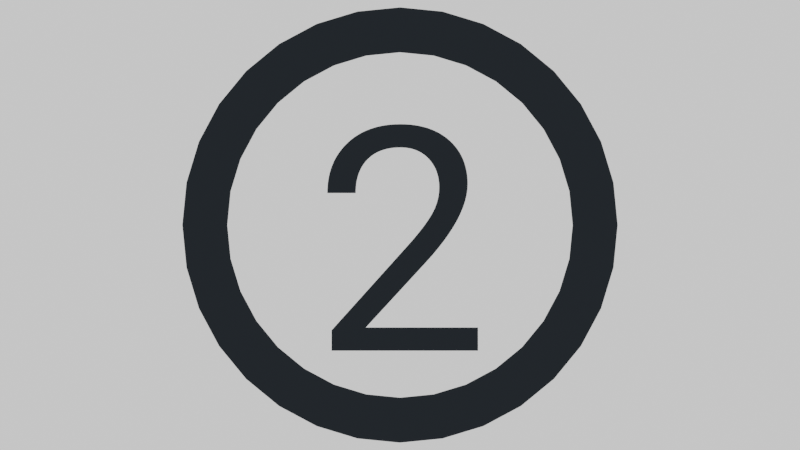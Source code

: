 # Source: steps_subtitle_image.blend  (saved by Blender 3.6.11; exported with 4.5.12 LTS)
import bpy
from mathutils import Matrix  # noqa: F401  (used for matrix-valued properties, if any)

bpy.ops.wm.read_factory_settings(use_empty=True)
scene = bpy.context.scene
scene.name = 'Scene'

# ---- collections
col_collection = bpy.data.collections.new('Collection'); scene.collection.children.link(col_collection)
col_lights = bpy.data.collections.new('Lights'); scene.collection.children.link(col_lights)

# ---- materials (node trees are filled in below, after node groups)
mat_material_001 = bpy.data.materials.new('Material.001')
mat_material_001.use_backface_culling = True
mat_material_001.use_transparent_shadow = False
mat_material_001.diffuse_color = (0.8796, 0.6584, 0.1221, 1.0)

# ---- material node trees
mat_material_001.use_nodes = True; mat_material_001.node_tree.nodes.clear()
_N = mat_material_001.node_tree.nodes; _L = mat_material_001.node_tree.links
n0 = _N.new('ShaderNodeOutputMaterial'); n0.name = 'Material Output'; n0.location = (300, 300)
n1 = _N.new('ShaderNodeEmission'); n1.name = 'Emission'; n1.location = (10, 300)
n1.inputs[0].default_value = (0.01521, 0.0185, 0.02217, 1.0)
_L.new(n1.outputs[0], n0.inputs[0])
n0.is_active_output = True

# ---- world
world_world = bpy.data.worlds.new('World'); scene.world = world_world
world_world.use_nodes = True; world_world.node_tree.nodes.clear()
_N = world_world.node_tree.nodes; _L = world_world.node_tree.links
n0 = _N.new('ShaderNodeOutputWorld'); n0.name = 'World Output'; n0.location = (300, 300)
n1 = _N.new('ShaderNodeBackground'); n1.name = 'Background'; n1.location = (110, 300)
n2 = _N.new('ShaderNodeEmission'); n2.name = 'Emission'; n2.location = (110, 300)
n2.inputs[0].default_value = (0.8, 0.8, 0.8, 1.0)
_L.new(n2.outputs[0], n0.inputs[0])
n0.is_active_output = True
world_world.color = (0.05088, 0.05088, 0.05088)
world_world.use_sun_shadow = False
world_world.sun_shadow_jitter_overblur = 0.0

# ---- cameras
cam_camera = bpy.data.cameras.new('Camera')
cam_camera.type = 'ORTHO'
cam_camera.clip_end = 100.0
cam_camera.ortho_scale = 7.314

# ---- lights
light_light = bpy.data.lights.new('Light', 'SPOT')
light_light.transmission_factor = 0.0
light_light.energy = 1000.0
light_light.shadow_soft_size = 0.1
light_light.shadow_maximum_resolution = 0.006
light_light.use_absolute_resolution = True
light_light.spot_size = 1.309

# ---- meshes
me_circle_001 = bpy.data.meshes.new('Circle.001')
me_circle_001.from_pydata([(0.0, 1.0, 0.0), (-0.1951, 0.9808, 0.0), (-0.3827, 0.9239, 0.0), (-0.5556, 0.8315, 0.0), (-0.7071, 0.7071, 0.0), (-0.8315, 0.5556, 0.0), (-0.9239, 0.3827, 0.0), (-0.9808, 0.1951, 0.0), (-1.0, 0.0, 0.0), (-0.9808, -0.1951, 0.0), (-0.9239, -0.3827, 0.0), (-0.8315, -0.5556, 0.0), (-0.7071, -0.7071, 0.0), (-0.5556, -0.8315, 0.0), (-0.3827, -0.9239, 0.0), (-0.1951, -0.9808, 0.0), (0.0, -1.0, 0.0), (0.1951, -0.9808, 0.0), (0.3827, -0.9239, 0.0), (0.5556, -0.8315, 0.0), (0.7071, -0.7071, 0.0), (0.8315, -0.5556, 0.0), (0.9239, -0.3827, 0.0), (0.9808, -0.1951, 0.0), (1.0, 0.0, 0.0), (0.9808, 0.1951, 0.0), (0.9239, 0.3827, 0.0), (0.8315, 0.5556, 0.0), (0.7071, 0.7071, 0.0), (0.5556, 0.8315, 0.0), (0.3827, 0.9239, 0.0), (0.1951, 0.9808, 0.0), (0.0, 0.7933, 0.0), (-0.1548, 0.7781, 0.0), (-0.3036, 0.7329, 0.0), (-0.4407, 0.6596, 0.0), (-0.561, 0.561, 0.0), (-0.6596, 0.4407, 0.0), (-0.7329, 0.3036, 0.0), (-0.7781, 0.1548, 0.0), (-0.7933, 0.0, 0.0), (-0.7781, -0.1548, 0.0), (-0.7329, -0.3036, 0.0), (-0.6596, -0.4407, 0.0), (-0.561, -0.561, 0.0), (-0.4407, -0.6596, 0.0), (-0.3036, -0.7329, 0.0), (-0.1548, -0.7781, 0.0), (0.0, -0.7933, 0.0), (0.1548, -0.7781, 0.0), (0.3036, -0.7329, 0.0), (0.4407, -0.6596, 0.0), (0.561, -0.561, 0.0), (0.6596, -0.4407, 0.0), (0.7329, -0.3036, 0.0), (0.7781, -0.1548, 0.0), (0.7933, 0.0, 0.0), (0.7781, 0.1548, 0.0), (0.7329, 0.3036, 0.0), (0.6596, 0.4407, 0.0), (0.561, 0.561, 0.0), (0.4407, 0.6596, 0.0), (0.3036, 0.7329, 0.0), (0.1548, 0.7781, 0.0), (0.0, 1.0, -0.207), (-0.1951, 0.9808, -0.207), (-0.3827, 0.9239, -0.207), (-0.5556, 0.8315, -0.207), (-0.7071, 0.7071, -0.207), (-0.8315, 0.5556, -0.207), (-0.9239, 0.3827, -0.207), (-0.9808, 0.1951, -0.207), (-1.0, 0.0, -0.207), (-0.9808, -0.1951, -0.207), (-0.9239, -0.3827, -0.207), (-0.8315, -0.5556, -0.207), (-0.7071, -0.7071, -0.207), (-0.5556, -0.8315, -0.207), (-0.3827, -0.9239, -0.207), (-0.1951, -0.9808, -0.207), (0.0, -1.0, -0.207), (0.1951, -0.9808, -0.207), (0.3827, -0.9239, -0.207), (0.5556, -0.8315, -0.207), (0.7071, -0.7071, -0.207), (0.8315, -0.5556, -0.207), (0.9239, -0.3827, -0.207), (0.9808, -0.1951, -0.207), (1.0, 0.0, -0.207), (0.9808, 0.1951, -0.207), (0.9239, 0.3827, -0.207), (0.8315, 0.5556, -0.207), (0.7071, 0.7071, -0.207), (0.5556, 0.8315, -0.207), (0.3827, 0.9239, -0.207), (0.1951, 0.9808, -0.207), (0.0, 0.7933, -0.207), (-0.1548, 0.7781, -0.207), (-0.3036, 0.7329, -0.207), (-0.4407, 0.6596, -0.207), (-0.561, 0.561, -0.207), (-0.6596, 0.4407, -0.207), (-0.7329, 0.3036, -0.207), (-0.7781, 0.1548, -0.207), (-0.7933, 0.0, -0.207), (-0.7781, -0.1548, -0.207), (-0.7329, -0.3036, -0.207), (-0.6596, -0.4407, -0.207), (-0.561, -0.561, -0.207), (-0.4407, -0.6596, -0.207), (-0.3036, -0.7329, -0.207), (-0.1548, -0.7781, -0.207), (0.0, -0.7933, -0.207), (0.1548, -0.7781, -0.207), (0.3036, -0.7329, -0.207), (0.4407, -0.6596, -0.207), (0.561, -0.561, -0.207), (0.6596, -0.4407, -0.207), (0.7329, -0.3036, -0.207), (0.7781, -0.1548, -0.207), (0.7933, 0.0, -0.207), (0.7781, 0.1548, -0.207), (0.7329, 0.3036, -0.207), (0.6596, 0.4407, -0.207), (0.561, 0.561, -0.207), (0.4407, 0.6596, -0.207), (0.3036, 0.7329, -0.207), (0.1548, 0.7781, -0.207)], [], [(33, 1, 2, 34), (34, 2, 3, 35), (35, 3, 4, 36), (36, 4, 5, 37), (37, 5, 6, 38), (38, 6, 7, 39), (39, 7, 8, 40), (40, 8, 9, 41), (41, 9, 10, 42), (42, 10, 11, 43), (43, 11, 12, 44), (44, 12, 13, 45), (45, 13, 14, 46), (46, 14, 15, 47), (47, 15, 16, 48), (48, 16, 17, 49), (49, 17, 18, 50), (50, 18, 19, 51), (51, 19, 20, 52), (52, 20, 21, 53), (53, 21, 22, 54), (54, 22, 23, 55), (55, 23, 24, 56), (56, 24, 25, 57), (57, 25, 26, 58), (58, 26, 27, 59), (59, 27, 28, 60), (60, 28, 29, 61), (61, 29, 30, 62), (62, 30, 31, 63), (63, 31, 0, 32), (32, 0, 1, 33), (97, 98, 66, 65), (98, 99, 67, 66), (99, 100, 68, 67), (100, 101, 69, 68), (101, 102, 70, 69), (102, 103, 71, 70), (103, 104, 72, 71), (104, 105, 73, 72), (105, 106, 74, 73), (106, 107, 75, 74), (107, 108, 76, 75), (108, 109, 77, 76), (109, 110, 78, 77), (110, 111, 79, 78), (111, 112, 80, 79), (112, 113, 81, 80), (113, 114, 82, 81), (114, 115, 83, 82), (115, 116, 84, 83), (116, 117, 85, 84), (117, 118, 86, 85), (118, 119, 87, 86), (119, 120, 88, 87), (120, 121, 89, 88), (121, 122, 90, 89), (122, 123, 91, 90), (123, 124, 92, 91), (124, 125, 93, 92), (125, 126, 94, 93), (126, 127, 95, 94), (127, 96, 64, 95), (96, 97, 65, 64), (49, 50, 114, 113), (24, 23, 87, 88), (50, 51, 115, 114), (25, 24, 88, 89), (51, 52, 116, 115), (26, 25, 89, 90), (52, 53, 117, 116), (27, 26, 90, 91), (1, 0, 64, 65), (53, 54, 118, 117), (28, 27, 91, 92), (2, 1, 65, 66), (54, 55, 119, 118), (29, 28, 92, 93), (3, 2, 66, 67), (55, 56, 120, 119), (30, 29, 93, 94), (4, 3, 67, 68), (56, 57, 121, 120), (31, 30, 94, 95), (5, 4, 68, 69), (57, 58, 122, 121), (0, 31, 95, 64), (6, 5, 69, 70), (58, 59, 123, 122), (32, 33, 97, 96), (7, 6, 70, 71), (59, 60, 124, 123), (33, 34, 98, 97), (8, 7, 71, 72), (60, 61, 125, 124), (34, 35, 99, 98), (9, 8, 72, 73), (61, 62, 126, 125), (35, 36, 100, 99), (10, 9, 73, 74), (62, 63, 127, 126), (36, 37, 101, 100), (11, 10, 74, 75), (63, 32, 96, 127), (37, 38, 102, 101), (12, 11, 75, 76), (38, 39, 103, 102), (13, 12, 76, 77), (39, 40, 104, 103), (14, 13, 77, 78), (40, 41, 105, 104), (15, 14, 78, 79), (41, 42, 106, 105), (16, 15, 79, 80), (42, 43, 107, 106), (17, 16, 80, 81), (43, 44, 108, 107), (18, 17, 81, 82), (44, 45, 109, 108), (19, 18, 82, 83), (45, 46, 110, 109), (20, 19, 83, 84), (46, 47, 111, 110), (21, 20, 84, 85), (47, 48, 112, 111), (22, 21, 85, 86), (48, 49, 113, 112), (23, 22, 86, 87)])
_uv = me_circle_001.uv_layers.new(name='UVMap')
_uv.uv.foreach_set('vector', [0.0, 0.0, 0.0, 0.0, 0.0, 0.0, 0.0, 0.0, 0.0, 0.0, 0.0, 0.0, 0.0, 0.0, 0.0, 0.0, 0.0, 0.0, 0.0, 0.0, 0.0, 0.0, 0.0, 0.0, 0.0, 0.0, 0.0, 0.0, 0.0, 0.0, 0.0, 0.0, 0.0, 0.0, 0.0, 0.0, 0.0, 0.0, 0.0, 0.0, 0.0, 0.0, 0.0, 0.0, 0.0, 0.0, 0.0, 0.0, 0.0, 0.0, 0.0, 0.0, 0.0, 0.0, 0.0, 0.0, 0.0, 0.0, 0.0, 0.0, 0.0, 0.0, 0.0, 0.0, 0.0, 0.0, 0.0, 0.0, 0.0, 0.0, 0.0, 0.0, 0.0, 0.0, 0.0, 0.0, 0.0, 0.0, 0.0, 0.0, 0.0, 0.0, 0.0, 0.0, 0.0, 0.0, 0.0, 0.0, 0.0, 0.0, 0.0, 0.0, 0.0, 0.0, 0.0, 0.0, 0.0, 0.0, 0.0, 0.0, 0.0, 0.0, 0.0, 0.0, 0.0, 0.0, 0.0, 0.0, 0.0, 0.0, 0.0, 0.0, 0.0, 0.0, 0.0, 0.0, 0.0, 0.0, 0.0, 0.0, 0.0, 0.0, 0.0, 0.0, 0.0, 0.0, 0.0, 0.0, 0.0, 0.0, 0.0, 0.0, 0.0, 0.0, 0.0, 0.0, 0.0, 0.0, 0.0, 0.0, 0.0, 0.0, 0.0, 0.0, 0.0, 0.0, 0.0, 0.0, 0.0, 0.0, 0.0, 0.0, 0.0, 0.0, 0.0, 0.0, 0.0, 0.0, 0.0, 0.0, 0.0, 0.0, 0.0, 0.0, 0.0, 0.0, 0.0, 0.0, 0.0, 0.0, 0.0, 0.0, 0.0, 0.0, 0.0, 0.0, 0.0, 0.0, 0.0, 0.0, 0.0, 0.0, 0.0, 0.0, 0.0, 0.0, 0.0, 0.0, 0.0, 0.0, 0.0, 0.0, 0.0, 0.0, 0.0, 0.0, 0.0, 0.0, 0.0, 0.0, 0.0, 0.0, 0.0, 0.0, 0.0, 0.0, 0.0, 0.0, 0.0, 0.0, 0.0, 0.0, 0.0, 0.0, 0.0, 0.0, 0.0, 0.0, 0.0, 0.0, 0.0, 0.0, 0.0, 0.0, 0.0, 0.0, 0.0, 0.0, 0.0, 0.0, 0.0, 0.0, 0.0, 0.0, 0.0, 0.0, 0.0, 0.0, 0.0, 0.0, 0.0, 0.0, 0.0, 0.0, 0.0, 0.0, 0.0, 0.0, 0.0, 0.0, 0.0, 0.0, 0.0, 0.0, 0.0, 0.0, 0.0, 0.0, 0.0, 0.0, 0.0, 0.0, 0.0, 0.0, 0.0, 0.0, 0.0, 0.0, 0.0, 0.0, 0.0, 0.0, 0.0, 0.0, 0.0, 0.0, 0.0, 0.0, 0.0, 0.0, 0.0, 0.0, 0.0, 0.0, 0.0, 0.0, 0.0, 0.0, 0.0, 0.0, 0.0, 0.0, 0.0, 0.0, 0.0, 0.0, 0.0, 0.0, 0.0, 0.0, 0.0, 0.0, 0.0, 0.0, 0.0, 0.0, 0.0, 0.0, 0.0, 0.0, 0.0, 0.0, 0.0, 0.0, 0.0, 0.0, 0.0, 0.0, 0.0, 0.0, 0.0, 0.0, 0.0, 0.0, 0.0, 0.0, 0.0, 0.0, 0.0, 0.0, 0.0, 0.0, 0.0, 0.0, 0.0, 0.0, 0.0, 0.0, 0.0, 0.0, 0.0, 0.0, 0.0, 0.0, 0.0, 0.0, 0.0, 0.0, 0.0, 0.0, 0.0, 0.0, 0.0, 0.0, 0.0, 0.0, 0.0, 0.0, 0.0, 0.0, 0.0, 0.0, 0.0, 0.0, 0.0, 0.0, 0.0, 0.0, 0.0, 0.0, 0.0, 0.0, 0.0, 0.0, 0.0, 0.0, 0.0, 0.0, 0.0, 0.0, 0.0, 0.0, 0.0, 0.0, 0.0, 0.0, 0.0, 0.0, 0.0, 0.0, 0.0, 0.0, 0.0, 0.0, 0.0, 0.0, 0.0, 0.0, 0.0, 0.0, 0.0, 0.0, 0.0, 0.0, 0.0, 0.0, 0.0, 0.0, 0.0, 0.0, 0.0, 0.0, 0.0, 0.0, 0.0, 0.0, 0.0, 0.0, 0.0, 0.0, 0.0, 0.0, 0.0, 0.0, 0.0, 0.0, 0.0, 0.0, 0.0, 0.0, 0.0, 0.0, 0.0, 0.0, 0.0, 0.0, 0.0, 0.0, 0.0, 0.0, 0.0, 0.0, 0.0, 0.0, 0.0, 0.0, 0.0, 0.0, 0.0, 0.0, 0.0, 0.0, 0.0, 0.0, 0.0, 0.0, 0.0, 0.0, 0.0, 0.0, 0.0, 0.0, 0.0, 0.0, 0.0, 0.0, 0.0, 0.0, 0.0, 0.0, 0.0, 0.0, 0.0, 0.0, 0.0, 0.0, 0.0, 0.0, 0.0, 0.0, 0.0, 0.0, 0.0, 0.0, 0.0, 0.0, 0.0, 0.0, 0.0, 0.0, 0.0, 0.0, 0.0, 0.0, 0.0, 0.0, 0.0, 0.0, 0.0, 0.0, 0.0, 0.0, 0.0, 0.0, 0.0, 0.0, 0.0, 0.0, 0.0, 0.0, 0.0, 0.0, 0.0, 0.0, 0.0, 0.0, 0.0, 0.0, 0.0, 0.0, 0.0, 0.0, 0.0, 0.0, 0.0, 0.0, 0.0, 0.0, 0.0, 0.0, 0.0, 0.0, 0.0, 0.0, 0.0, 0.0, 0.0, 0.0, 0.0, 0.0, 0.0, 0.0, 0.0, 0.0, 0.0, 0.0, 0.0, 0.0, 0.0, 0.0, 0.0, 0.0, 0.0, 0.0, 0.0, 0.0, 0.0, 0.0, 0.0, 0.0, 0.0, 0.0, 0.0, 0.0, 0.0, 0.0, 0.0, 0.0, 0.0, 0.0, 0.0, 0.0, 0.0, 0.0, 0.0, 0.0, 0.0, 0.0, 0.0, 0.0, 0.0, 0.0, 0.0, 0.0, 0.0, 0.0, 0.0, 0.0, 0.0, 0.0, 0.0, 0.0, 0.0, 0.0, 0.0, 0.0, 0.0, 0.0, 0.0, 0.0, 0.0, 0.0, 0.0, 0.0, 0.0, 0.0, 0.0, 0.0, 0.0, 0.0, 0.0, 0.0, 0.0, 0.0, 0.0, 0.0, 0.0, 0.0, 0.0, 0.0, 0.0, 0.0, 0.0, 0.0, 0.0, 0.0, 0.0, 0.0, 0.0, 0.0, 0.0, 0.0, 0.0, 0.0, 0.0, 0.0, 0.0, 0.0, 0.0, 0.0, 0.0, 0.0, 0.0, 0.0, 0.0, 0.0, 0.0, 0.0, 0.0, 0.0, 0.0, 0.0, 0.0, 0.0, 0.0, 0.0, 0.0, 0.0, 0.0, 0.0, 0.0, 0.0, 0.0, 0.0, 0.0, 0.0, 0.0, 0.0, 0.0, 0.0, 0.0, 0.0, 0.0, 0.0, 0.0, 0.0, 0.0, 0.0, 0.0, 0.0, 0.0, 0.0, 0.0, 0.0, 0.0, 0.0, 0.0, 0.0, 0.0, 0.0, 0.0, 0.0, 0.0, 0.0, 0.0, 0.0, 0.0, 0.0, 0.0, 0.0, 0.0, 0.0, 0.0, 0.0, 0.0, 0.0, 0.0, 0.0, 0.0, 0.0, 0.0, 0.0, 0.0, 0.0, 0.0, 0.0, 0.0, 0.0, 0.0, 0.0, 0.0, 0.0, 0.0, 0.0, 0.0, 0.0, 0.0, 0.0, 0.0, 0.0, 0.0, 0.0, 0.0, 0.0, 0.0, 0.0, 0.0, 0.0, 0.0, 0.0, 0.0, 0.0, 0.0, 0.0, 0.0, 0.0, 0.0, 0.0, 0.0, 0.0, 0.0, 0.0, 0.0, 0.0, 0.0, 0.0, 0.0, 0.0, 0.0, 0.0, 0.0, 0.0, 0.0, 0.0, 0.0, 0.0, 0.0, 0.0, 0.0, 0.0, 0.0, 0.0, 0.0, 0.0, 0.0, 0.0, 0.0, 0.0, 0.0, 0.0, 0.0, 0.0, 0.0, 0.0, 0.0, 0.0, 0.0, 0.0, 0.0, 0.0, 0.0, 0.0, 0.0, 0.0, 0.0, 0.0, 0.0, 0.0, 0.0, 0.0, 0.0, 0.0, 0.0, 0.0, 0.0, 0.0, 0.0, 0.0, 0.0, 0.0, 0.0, 0.0, 0.0, 0.0, 0.0, 0.0, 0.0, 0.0, 0.0, 0.0, 0.0, 0.0, 0.0, 0.0, 0.0, 0.0, 0.0, 0.0, 0.0, 0.0, 0.0, 0.0, 0.0, 0.0, 0.0, 0.0, 0.0, 0.0, 0.0, 0.0, 0.0, 0.0, 0.0, 0.0, 0.0, 0.0, 0.0, 0.0, 0.0, 0.0, 0.0, 0.0, 0.0, 0.0, 0.0, 0.0, 0.0, 0.0, 0.0, 0.0, 0.0, 0.0, 0.0, 0.0, 0.0, 0.0, 0.0, 0.0, 0.0, 0.0, 0.0, 0.0, 0.0, 0.0, 0.0, 0.0, 0.0, 0.0, 0.0, 0.0, 0.0, 0.0, 0.0, 0.0, 0.0, 0.0, 0.0, 0.0, 0.0, 0.0, 0.0, 0.0, 0.0, 0.0, 0.0, 0.0, 0.0, 0.0, 0.0, 0.0, 0.0, 0.0, 0.0, 0.0, 0.0, 0.0, 0.0, 0.0, 0.0, 0.0, 0.0, 0.0, 0.0, 0.0, 0.0, 0.0, 0.0, 0.0, 0.0, 0.0, 0.0, 0.0, 0.0, 0.0, 0.0, 0.0, 0.0, 0.0, 0.0, 0.0, 0.0, 0.0, 0.0, 0.0, 0.0, 0.0, 0.0, 0.0, 0.0, 0.0, 0.0, 0.0, 0.0, 0.0, 0.0, 0.0, 0.0, 0.0, 0.0, 0.0, 0.0, 0.0, 0.0, 0.0, 0.0, 0.0, 0.0, 0.0, 0.0, 0.0, 0.0, 0.0, 0.0, 0.0, 0.0, 0.0, 0.0, 0.0, 0.0, 0.0, 0.0, 0.0, 0.0, 0.0, 0.0, 0.0, 0.0, 0.0, 0.0, 0.0, 0.0, 0.0, 0.0, 0.0, 0.0, 0.0, 0.0, 0.0, 0.0, 0.0, 0.0, 0.0, 0.0, 0.0, 0.0, 0.0, 0.0, 0.0, 0.0, 0.0, 0.0, 0.0, 0.0, 0.0, 0.0, 0.0, 0.0, 0.0, 0.0, 0.0, 0.0, 0.0, 0.0, 0.0, 0.0, 0.0, 0.0, 0.0, 0.0, 0.0, 0.0, 0.0, 0.0, 0.0])
me_circle_001.materials.append(mat_material_001)
me_circle_001.update()
me_circle_002 = bpy.data.meshes.new('Circle.002')
me_circle_002.from_pydata([(0.1028, -0.5721, 0.0), (-0.02651, -0.5721, 0.0), (-0.02651, 0.2848, 0.0), (-0.2857, 0.1895, 0.0), (-0.2857, 0.3063, 0.0), (0.0826, 0.4446, 0.0), (0.1028, 0.4446, 0.0), (0.1028, -0.5721, -0.207), (-0.02651, -0.5721, -0.207), (-0.02651, 0.2848, -0.207), (-0.2857, 0.1895, -0.207), (-0.2857, 0.3063, -0.207), (0.0826, 0.4446, -0.207), (0.1028, 0.4446, -0.207)], [], [(4, 5, 6), (4, 6, 2), (2, 6, 0), (3, 4, 2), (1, 2, 0), (11, 13, 12), (11, 9, 13), (9, 7, 13), (10, 9, 11), (8, 7, 9), (6, 5, 12, 13), (4, 3, 10, 11), (2, 1, 8, 9), (0, 6, 13, 7), (1, 0, 7, 8), (3, 2, 9, 10), (5, 4, 11, 12)])
_uv = me_circle_002.uv_layers.new(name='UVMap')
_uv.uv.foreach_set('vector', [0.6667, 0.0, 0.8333, 0.0, 1.0, 0.0, 0.6667, 0.0, 1.0, 0.0, 0.3333, 0.0, 0.3333, 0.0, 1.0, 0.0, 0.0, 0.0, 0.5, 0.0, 0.6667, 0.0, 0.3333, 0.0, 0.1667, 0.0, 0.3333, 0.0, 0.0, 0.0, 0.6667, 0.0, 1.0, 0.0, 0.8333, 0.0, 0.6667, 0.0, 0.3333, 0.0, 1.0, 0.0, 0.3333, 0.0, 0.0, 0.0, 1.0, 0.0, 0.5, 0.0, 0.3333, 0.0, 0.6667, 0.0, 0.1667, 0.0, 0.0, 0.0, 0.3333, 0.0, 1.0, 0.0, 0.8333, 0.0, 0.8333, 0.0, 1.0, 0.0, 0.6667, 0.0, 0.5, 0.0, 0.5, 0.0, 0.6667, 0.0, 0.3333, 0.0, 0.1667, 0.0, 0.1667, 0.0, 0.3333, 0.0, 0.0, 0.0, 1.0, 0.0, 1.0, 0.0, 0.0, 0.0, 0.1667, 0.0, 0.0, 0.0, 0.0, 0.0, 0.1667, 0.0, 0.5, 0.0, 0.3333, 0.0, 0.3333, 0.0, 0.5, 0.0, 0.8333, 0.0, 0.6667, 0.0, 0.6667, 0.0, 0.8333, 0.0])
me_circle_002.materials.append(mat_material_001)
me_circle_002.update()
me_text_001 = bpy.data.meshes.new('Text.001')
me_text_001.from_pydata([(0.3955, 0.0, 0.0), (0.04452, 0.0, 0.0), (0.04452, 0.04893, 0.0), (0.2299, 0.255, 0.0), (0.2366, 0.2626, 0.0), (0.243, 0.2701, 0.0), (0.249, 0.2772, 0.0), (0.2546, 0.2842, 0.0), (0.2598, 0.2909, 0.0), (0.2648, 0.2973, 0.0), (0.2693, 0.3035, 0.0), (0.2735, 0.3095, 0.0), (0.2774, 0.3152, 0.0), (0.2809, 0.3207, 0.0), (0.284, 0.3259, 0.0), (0.2868, 0.3309, 0.0), (0.2893, 0.3358, 0.0), (0.2916, 0.3407, 0.0), (0.2936, 0.3457, 0.0), (0.2955, 0.3507, 0.0), (0.2971, 0.3557, 0.0), (0.2985, 0.3607, 0.0), (0.2997, 0.3658, 0.0), (0.3007, 0.3708, 0.0), (0.3015, 0.376, 0.0), (0.302, 0.3811, 0.0), (0.3023, 0.3863, 0.0), (0.3024, 0.3915, 0.0), (0.3023, 0.3984, 0.0), (0.3017, 0.405, 0.0), (0.3008, 0.4115, 0.0), (0.2996, 0.4177, 0.0), (0.298, 0.4238, 0.0), (0.2961, 0.4296, 0.0), (0.2938, 0.4353, 0.0), (0.2911, 0.4407, 0.0), (0.2881, 0.4459, 0.0), (0.2848, 0.4509, 0.0), (0.2811, 0.4557, 0.0), (0.277, 0.4603, 0.0), (0.2727, 0.4646, 0.0), (0.2681, 0.4685, 0.0), (0.2633, 0.472, 0.0), (0.2582, 0.4752, 0.0), (0.2529, 0.478, 0.0), (0.2474, 0.4804, 0.0), (0.2417, 0.4825, 0.0), (0.2357, 0.4841, 0.0), (0.2294, 0.4854, 0.0), (0.223, 0.4864, 0.0), (0.2163, 0.4869, 0.0), (0.2093, 0.4871, 0.0), (0.201, 0.4869, 0.0), (0.193, 0.4863, 0.0), (0.1854, 0.4853, 0.0), (0.178, 0.4839, 0.0), (0.171, 0.4821, 0.0), (0.1642, 0.4799, 0.0), (0.1578, 0.4773, 0.0), (0.1517, 0.4743, 0.0), (0.1459, 0.4709, 0.0), (0.1404, 0.4671, 0.0), (0.1353, 0.4629, 0.0), (0.1304, 0.4582, 0.0), (0.1259, 0.4533, 0.0), (0.1218, 0.448, 0.0), (0.1181, 0.4424, 0.0), (0.1148, 0.4365, 0.0), (0.1119, 0.4302, 0.0), (0.1093, 0.4237, 0.0), (0.1072, 0.4168, 0.0), (0.1054, 0.4097, 0.0), (0.104, 0.4022, 0.0), (0.1031, 0.3944, 0.0), (0.1025, 0.3863, 0.0), (0.1023, 0.3779, 0.0), (0.03422, 0.3779, 0.0), (0.03455, 0.39, 0.0), (0.03554, 0.4017, 0.0), (0.03719, 0.4131, 0.0), (0.03951, 0.424, 0.0), (0.04249, 0.4346, 0.0), (0.04613, 0.4447, 0.0), (0.05043, 0.4545, 0.0), (0.05539, 0.4639, 0.0), (0.06102, 0.4728, 0.0), (0.0673, 0.4814, 0.0), (0.07425, 0.4896, 0.0), (0.08186, 0.4974, 0.0), (0.09003, 0.5047, 0.0), (0.09864, 0.5114, 0.0), (0.1077, 0.5174, 0.0), (0.1172, 0.5228, 0.0), (0.1272, 0.5275, 0.0), (0.1376, 0.5316, 0.0), (0.1484, 0.5351, 0.0), (0.1597, 0.538, 0.0), (0.1714, 0.5402, 0.0), (0.1836, 0.5418, 0.0), (0.1963, 0.5427, 0.0), (0.2093, 0.543, 0.0), (0.2216, 0.5428, 0.0), (0.2334, 0.542, 0.0), (0.2447, 0.5406, 0.0), (0.2557, 0.5387, 0.0), (0.2662, 0.5362, 0.0), (0.2762, 0.5333, 0.0), (0.2858, 0.5297, 0.0), (0.295, 0.5256, 0.0), (0.3038, 0.521, 0.0), (0.3121, 0.5158, 0.0), (0.32, 0.5101, 0.0), (0.3274, 0.5039, 0.0), (0.3344, 0.4972, 0.0), (0.3407, 0.4901, 0.0), (0.3464, 0.4827, 0.0), (0.3516, 0.4749, 0.0), (0.3561, 0.4667, 0.0), (0.36, 0.4582, 0.0), (0.3633, 0.4493, 0.0), (0.366, 0.4401, 0.0), (0.3681, 0.4305, 0.0), (0.3697, 0.4205, 0.0), (0.3706, 0.4102, 0.0), (0.3709, 0.3996, 0.0), (0.3702, 0.3862, 0.0), (0.3681, 0.3724, 0.0), (0.3646, 0.3581, 0.0), (0.3597, 0.3435, 0.0), (0.3534, 0.3284, 0.0), (0.3457, 0.3129, 0.0), (0.3366, 0.297, 0.0), (0.3261, 0.2807, 0.0), (0.3142, 0.2639, 0.0), (0.3009, 0.2468, 0.0), (0.2862, 0.2292, 0.0), (0.2701, 0.2112, 0.0), (0.1266, 0.05556, 0.0), (0.3955, 0.05556, 0.0)], [], [(99, 101, 100), (99, 102, 101), (98, 102, 99), (98, 103, 102), (97, 103, 98), (97, 104, 103), (96, 104, 97), (96, 105, 104), (95, 105, 96), (95, 106, 105), (94, 106, 95), (94, 107, 106), (93, 107, 94), (93, 108, 107), (92, 108, 93), (92, 109, 108), (91, 109, 92), (91, 110, 109), (90, 110, 91), (90, 111, 110), (89, 111, 90), (89, 112, 111), (88, 112, 89), (88, 113, 112), (87, 113, 88), (87, 114, 113), (87, 51, 114), (51, 50, 114), (50, 115, 114), (86, 52, 87), (52, 51, 87), (49, 115, 50), (86, 53, 52), (48, 115, 49), (86, 54, 53), (47, 115, 48), (86, 55, 54), (46, 115, 47), (86, 56, 55), (46, 116, 115), (45, 116, 46), (86, 57, 56), (85, 57, 86), (44, 116, 45), (85, 58, 57), (43, 116, 44), (85, 59, 58), (42, 116, 43), (42, 117, 116), (85, 60, 59), (84, 60, 85), (41, 117, 42), (84, 61, 60), (40, 117, 41), (84, 62, 61), (40, 118, 117), (39, 118, 40), (83, 62, 84), (83, 63, 62), (38, 118, 39), (83, 64, 63), (38, 119, 118), (37, 119, 38), (82, 64, 83), (82, 65, 64), (36, 119, 37), (36, 120, 119), (82, 66, 65), (35, 120, 36), (81, 66, 82), (81, 67, 66), (34, 120, 35), (34, 121, 120), (81, 68, 67), (33, 121, 34), (80, 68, 81), (33, 122, 121), (80, 69, 68), (32, 122, 33), (79, 69, 80), (31, 122, 32), (79, 70, 69), (31, 123, 122), (30, 123, 31), (79, 71, 70), (78, 71, 79), (29, 123, 30), (29, 124, 123), (78, 72, 71), (28, 124, 29), (78, 73, 72), (77, 73, 78), (28, 125, 124), (27, 125, 28), (77, 74, 73), (26, 125, 27), (76, 74, 77), (76, 75, 74), (25, 125, 26), (25, 126, 125), (24, 126, 25), (23, 126, 24), (23, 127, 126), (22, 127, 23), (21, 127, 22), (20, 127, 21), (20, 128, 127), (19, 128, 20), (18, 128, 19), (17, 128, 18), (17, 129, 128), (16, 129, 17), (15, 129, 16), (14, 129, 15), (14, 130, 129), (13, 130, 14), (12, 130, 13), (11, 130, 12), (11, 131, 130), (10, 131, 11), (9, 131, 10), (8, 131, 9), (8, 132, 131), (7, 132, 8), (6, 132, 7), (6, 133, 132), (5, 133, 6), (4, 133, 5), (4, 134, 133), (3, 134, 4), (2, 134, 3), (2, 135, 134), (2, 136, 135), (2, 137, 136), (2, 138, 137), (2, 0, 138), (1, 0, 2)])
_uv = me_text_001.uv_layers.new(name='UVMap')
_uv.uv.foreach_set('vector', [0.7174, 0.0, 0.7319, 0.0, 0.7246, 0.0, 0.7174, 0.0, 0.7391, 0.0, 0.7319, 0.0, 0.7101, 0.0, 0.7391, 0.0, 0.7174, 0.0, 0.7101, 0.0, 0.7464, 0.0, 0.7391, 0.0, 0.7029, 0.0, 0.7464, 0.0, 0.7101, 0.0, 0.7029, 0.0, 0.7536, 0.0, 0.7464, 0.0, 0.6957, 0.0, 0.7536, 0.0, 0.7029, 0.0, 0.6957, 0.0, 0.7609, 0.0, 0.7536, 0.0, 0.6884, 0.0, 0.7609, 0.0, 0.6957, 0.0, 0.6884, 0.0, 0.7681, 0.0, 0.7609, 0.0, 0.6812, 0.0, 0.7681, 0.0, 0.6884, 0.0, 0.6812, 0.0, 0.7754, 0.0, 0.7681, 0.0, 0.6739, 0.0, 0.7754, 0.0, 0.6812, 0.0, 0.6739, 0.0, 0.7826, 0.0, 0.7754, 0.0, 0.6667, 0.0, 0.7826, 0.0, 0.6739, 0.0, 0.6667, 0.0, 0.7899, 0.0, 0.7826, 0.0, 0.6594, 0.0, 0.7899, 0.0, 0.6667, 0.0, 0.6594, 0.0, 0.7971, 0.0, 0.7899, 0.0, 0.6522, 0.0, 0.7971, 0.0, 0.6594, 0.0, 0.6522, 0.0, 0.8043, 0.0, 0.7971, 0.0, 0.6449, 0.0, 0.8043, 0.0, 0.6522, 0.0, 0.6449, 0.0, 0.8116, 0.0, 0.8043, 0.0, 0.6377, 0.0, 0.8116, 0.0, 0.6449, 0.0, 0.6377, 0.0, 0.8188, 0.0, 0.8116, 0.0, 0.6304, 0.0, 0.8188, 0.0, 0.6377, 0.0, 0.6304, 0.0, 0.8261, 0.0, 0.8188, 0.0, 0.6304, 0.0, 0.3696, 0.0, 0.8261, 0.0, 0.3696, 0.0, 0.3623, 0.0, 0.8261, 0.0, 0.3623, 0.0, 0.8333, 0.0, 0.8261, 0.0, 0.6232, 0.0, 0.3768, 0.0, 0.6304, 0.0, 0.3768, 0.0, 0.3696, 0.0, 0.6304, 0.0, 0.3551, 0.0, 0.8333, 0.0, 0.3623, 0.0, 0.6232, 0.0, 0.3841, 0.0, 0.3768, 0.0, 0.3478, 0.0, 0.8333, 0.0, 0.3551, 0.0, 0.6232, 0.0, 0.3913, 0.0, 0.3841, 0.0, 0.3406, 0.0, 0.8333, 0.0, 0.3478, 0.0, 0.6232, 0.0, 0.3986, 0.0, 0.3913, 0.0, 0.3333, 0.0, 0.8333, 0.0, 0.3406, 0.0, 0.6232, 0.0, 0.4058, 0.0, 0.3986, 0.0, 0.3333, 0.0, 0.8406, 0.0, 0.8333, 0.0, 0.3261, 0.0, 0.8406, 0.0, 0.3333, 0.0, 0.6232, 0.0, 0.413, 0.0, 0.4058, 0.0, 0.6159, 0.0, 0.413, 0.0, 0.6232, 0.0, 0.3188, 0.0, 0.8406, 0.0, 0.3261, 0.0, 0.6159, 0.0, 0.4203, 0.0, 0.413, 0.0, 0.3116, 0.0, 0.8406, 0.0, 0.3188, 0.0, 0.6159, 0.0, 0.4275, 0.0, 0.4203, 0.0, 0.3043, 0.0, 0.8406, 0.0, 0.3116, 0.0, 0.3043, 0.0, 0.8478, 0.0, 0.8406, 0.0, 0.6159, 0.0, 0.4348, 0.0, 0.4275, 0.0, 0.6087, 0.0, 0.4348, 0.0, 0.6159, 0.0, 0.2971, 0.0, 0.8478, 0.0, 0.3043, 0.0, 0.6087, 0.0, 0.442, 0.0, 0.4348, 0.0, 0.2899, 0.0, 0.8478, 0.0, 0.2971, 0.0, 0.6087, 0.0, 0.4493, 0.0, 0.442, 0.0, 0.2899, 0.0, 0.8551, 0.0, 0.8478, 0.0, 0.2826, 0.0, 0.8551, 0.0, 0.2899, 0.0, 0.6014, 0.0, 0.4493, 0.0, 0.6087, 0.0, 0.6014, 0.0, 0.4565, 0.0, 0.4493, 0.0, 0.2754, 0.0, 0.8551, 0.0, 0.2826, 0.0, 0.6014, 0.0, 0.4638, 0.0, 0.4565, 0.0, 0.2754, 0.0, 0.8623, 0.0, 0.8551, 0.0, 0.2681, 0.0, 0.8623, 0.0, 0.2754, 0.0, 0.5942, 0.0, 0.4638, 0.0, 0.6014, 0.0, 0.5942, 0.0, 0.471, 0.0, 0.4638, 0.0, 0.2609, 0.0, 0.8623, 0.0, 0.2681, 0.0, 0.2609, 0.0, 0.8696, 0.0, 0.8623, 0.0, 0.5942, 0.0, 0.4783, 0.0, 0.471, 0.0, 0.2536, 0.0, 0.8696, 0.0, 0.2609, 0.0, 0.587, 0.0, 0.4783, 0.0, 0.5942, 0.0, 0.587, 0.0, 0.4855, 0.0, 0.4783, 0.0, 0.2464, 0.0, 0.8696, 0.0, 0.2536, 0.0, 0.2464, 0.0, 0.8768, 0.0, 0.8696, 0.0, 0.587, 0.0, 0.4928, 0.0, 0.4855, 0.0, 0.2391, 0.0, 0.8768, 0.0, 0.2464, 0.0, 0.5797, 0.0, 0.4928, 0.0, 0.587, 0.0, 0.2391, 0.0, 0.8841, 0.0, 0.8768, 0.0, 0.5797, 0.0, 0.5, 0.0, 0.4928, 0.0, 0.2319, 0.0, 0.8841, 0.0, 0.2391, 0.0, 0.5725, 0.0, 0.5, 0.0, 0.5797, 0.0, 0.2246, 0.0, 0.8841, 0.0, 0.2319, 0.0, 0.5725, 0.0, 0.5072, 0.0, 0.5, 0.0, 0.2246, 0.0, 0.8913, 0.0, 0.8841, 0.0, 0.2174, 0.0, 0.8913, 0.0, 0.2246, 0.0, 0.5725, 0.0, 0.5145, 0.0, 0.5072, 0.0, 0.5652, 0.0, 0.5145, 0.0, 0.5725, 0.0, 0.2101, 0.0, 0.8913, 0.0, 0.2174, 0.0, 0.2101, 0.0, 0.8986, 0.0, 0.8913, 0.0, 0.5652, 0.0, 0.5217, 0.0, 0.5145, 0.0, 0.2029, 0.0, 0.8986, 0.0, 0.2101, 0.0, 0.5652, 0.0, 0.529, 0.0, 0.5217, 0.0, 0.558, 0.0, 0.529, 0.0, 0.5652, 0.0, 0.2029, 0.0, 0.9058, 0.0, 0.8986, 0.0, 0.1957, 0.0, 0.9058, 0.0, 0.2029, 0.0, 0.558, 0.0, 0.5362, 0.0, 0.529, 0.0, 0.1884, 0.0, 0.9058, 0.0, 0.1957, 0.0, 0.5507, 0.0, 0.5362, 0.0, 0.558, 0.0, 0.5507, 0.0, 0.5435, 0.0, 0.5362, 0.0, 0.1812, 0.0, 0.9058, 0.0, 0.1884, 0.0, 0.1812, 0.0, 0.913, 0.0, 0.9058, 0.0, 0.1739, 0.0, 0.913, 0.0, 0.1812, 0.0, 0.1667, 0.0, 0.913, 0.0, 0.1739, 0.0, 0.1667, 0.0, 0.9203, 0.0, 0.913, 0.0, 0.1594, 0.0, 0.9203, 0.0, 0.1667, 0.0, 0.1522, 0.0, 0.9203, 0.0, 0.1594, 0.0, 0.1449, 0.0, 0.9203, 0.0, 0.1522, 0.0, 0.1449, 0.0, 0.9275, 0.0, 0.9203, 0.0, 0.1377, 0.0, 0.9275, 0.0, 0.1449, 0.0, 0.1304, 0.0, 0.9275, 0.0, 0.1377, 0.0, 0.1232, 0.0, 0.9275, 0.0, 0.1304, 0.0, 0.1232, 0.0, 0.9348, 0.0, 0.9275, 0.0, 0.1159, 0.0, 0.9348, 0.0, 0.1232, 0.0, 0.1087, 0.0, 0.9348, 0.0, 0.1159, 0.0, 0.1014, 0.0, 0.9348, 0.0, 0.1087, 0.0, 0.1014, 0.0, 0.942, 0.0, 0.9348, 0.0, 0.0942, 0.0, 0.942, 0.0, 0.1014, 0.0, 0.08696, 0.0, 0.942, 0.0, 0.0942, 0.0, 0.07971, 0.0, 0.942, 0.0, 0.08696, 0.0, 0.07971, 0.0, 0.9493, 0.0, 0.942, 0.0, 0.07246, 0.0, 0.9493, 0.0, 0.07971, 0.0, 0.06522, 0.0, 0.9493, 0.0, 0.07246, 0.0, 0.05797, 0.0, 0.9493, 0.0, 0.06522, 0.0, 0.05797, 0.0, 0.9565, 0.0, 0.9493, 0.0, 0.05072, 0.0, 0.9565, 0.0, 0.05797, 0.0, 0.04348, 0.0, 0.9565, 0.0, 0.05072, 0.0, 0.04348, 0.0, 0.9638, 0.0, 0.9565, 0.0, 0.03623, 0.0, 0.9638, 0.0, 0.04348, 0.0, 0.02899, 0.0, 0.9638, 0.0, 0.03623, 0.0, 0.02899, 0.0, 0.971, 0.0, 0.9638, 0.0, 0.02174, 0.0, 0.971, 0.0, 0.02899, 0.0, 0.01449, 0.0, 0.971, 0.0, 0.02174, 0.0, 0.01449, 0.0, 0.9783, 0.0, 0.971, 0.0, 0.01449, 0.0, 0.9855, 0.0, 0.9783, 0.0, 0.01449, 0.0, 0.9928, 0.0, 0.9855, 0.0, 0.01449, 0.0, 1.0, 0.0, 0.9928, 0.0, 0.01449, 0.0, 0.0, 0.0, 1.0, 0.0, 0.007246, 0.0, 0.0, 0.0, 0.01449, 0.0])
me_text_001.materials.append(mat_material_001)
me_text_001.auto_texspace = False
me_text_001.update()

# ---- objects
ob_camera = bpy.data.objects.new('Camera', cam_camera)
ob_circle = bpy.data.objects.new('Circle', me_circle_001)
ob_1 = bpy.data.objects.new('1', me_circle_002)
ob_2 = bpy.data.objects.new('2', me_text_001)
ob_light = bpy.data.objects.new('Light', light_light)

# ---- transforms, parenting, visibility, modifiers, constraints
ob_camera.location = (0.0, 0.0, 7.967)
ob_camera.lock_rotations_4d = False
ob_camera.empty_display_type = 'ARROWS'
ob_camera.color = (0.0, 0.0, 0.0, 0.0)
ob_camera.display_type = 'WIRE'
ob_camera.lineart.crease_threshold = 0.0
ob_circle.location = (0.0, 0.0, 0.0)
ob_circle.scale = (1.99, 1.99, 1.99)
ob_1.location = (0.0, 0.0, 0.0)
ob_1.scale = (1.99, 1.99, 1.99)
ob_1.hide_render = True
ob_2.location = (-0.7953, -1.149, 0.0)
ob_2.scale = (3.814, 3.814, 3.814)
ob_light.location = (4.076, 1.005, 5.904)
ob_light.rotation_euler = (0.6503, 0.05522, 1.866)
ob_light.lock_rotations_4d = False
ob_light.empty_display_type = 'ARROWS'
ob_light.color = (0.0, 0.0, 0.0, 0.0)
ob_light.lineart.crease_threshold = 0.0

# ---- collection membership
col_collection.objects.link(ob_camera)
col_collection.objects.link(ob_circle)
col_collection.objects.link(ob_1)
col_collection.objects.link(ob_2)
col_lights.objects.link(ob_light)
def _layer_coll(name, lc=None):
    lc = lc or bpy.context.view_layer.layer_collection
    for c in lc.children:
        if c.name == name: return c
        r = _layer_coll(name, c)
        if r: return r
_layer_coll('Lights').exclude = True

# ---- scene / render settings (as saved in the file)
scene.camera = ob_camera
scene.frame_start = 1; scene.frame_end = 250; scene.frame_set(25)
scene.render.engine = 'BLENDER_EEVEE_NEXT'
scene.render.film_transparent = True
scene.cycles.sampling_pattern = 'TABULATED_SOBOL'
scene.eevee.taa_render_samples = 128
scene.view_settings.view_transform = 'Filmic'
bpy.context.view_layer.update()
